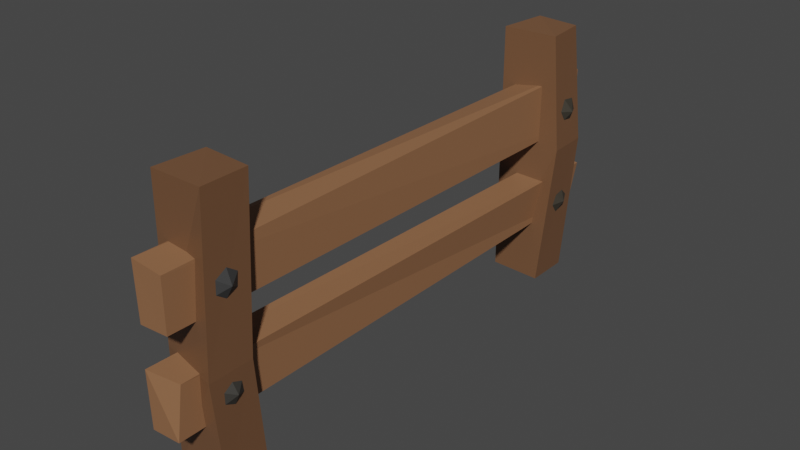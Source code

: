 # Source: fence.blend  (saved by Blender 2.83.18; exported with 4.5.12 LTS)
import bpy
from mathutils import Matrix  # noqa: F401  (used for matrix-valued properties, if any)

bpy.ops.wm.read_factory_settings(use_empty=True)
scene = bpy.context.scene
scene.name = 'Scene'

# ---- materials (node trees are filled in below, after node groups)
mat_wood = bpy.data.materials.new('wood')
mat_wood.alpha_threshold = 0.0
mat_wood.use_transparent_shadow = False
mat_wood.line_color = (0.0, 0.0, 0.0, 1.0)
mat_wood_001 = bpy.data.materials.new('wood.001')
mat_wood_001.use_transparent_shadow = False
mat_materia__001 = bpy.data.materials.new('Materiał.001')
mat_materia__001.use_transparent_shadow = False
mat_materia = bpy.data.materials.new('Materiał')
mat_materia.use_transparent_shadow = False
mat_materia__002 = bpy.data.materials.new('Materiał.002')
mat_materia__002.use_transparent_shadow = False
mat_materia__003 = bpy.data.materials.new('Materiał.003')
mat_materia__003.use_transparent_shadow = False

# ---- material node trees
mat_wood.use_nodes = True; mat_wood.node_tree.nodes.clear()
_N = mat_wood.node_tree.nodes; _L = mat_wood.node_tree.links
n0 = _N.new('ShaderNodeOutputMaterial'); n0.name = 'Material Output'; n0.location = (300, 300)
n1 = _N.new('ShaderNodeBsdfPrincipled'); n1.name = 'Principled BSDF'; n1.location = (10, 300)
n1.distribution = 'GGX'
n1.subsurface_method = 'BURLEY'
n1.inputs[0].default_value = (0.1626, 0.07878, 0.0391, 1.0)
n1.inputs[2].default_value = 0.4
n1.inputs[3].default_value = 1.45
n1.inputs[27].default_value = (0.0, 0.0, 0.0, 1.0)
n1.inputs[28].default_value = 1.0
_L.new(n1.outputs[0], n0.inputs[0])
n0.is_active_output = True
mat_wood_001.use_nodes = True; mat_wood_001.node_tree.nodes.clear()
_N = mat_wood_001.node_tree.nodes; _L = mat_wood_001.node_tree.links
n0 = _N.new('ShaderNodeBsdfPrincipled'); n0.name = 'Principled BSDF'; n0.location = (10, 300)
n0.distribution = 'GGX'
n0.subsurface_method = 'BURLEY'
n0.inputs[0].default_value = (0.2864, 0.1357, 0.0654, 1.0)
n0.inputs[3].default_value = 1.45
n0.inputs[27].default_value = (0.0, 0.0, 0.0, 1.0)
n0.inputs[28].default_value = 1.0
n1 = _N.new('ShaderNodeOutputMaterial'); n1.name = 'Material Output'; n1.location = (300, 300)
_L.new(n0.outputs[0], n1.inputs[0])
n1.is_active_output = True
mat_materia__001.use_nodes = True; mat_materia__001.node_tree.nodes.clear()
_N = mat_materia__001.node_tree.nodes; _L = mat_materia__001.node_tree.links
n0 = _N.new('ShaderNodeBsdfPrincipled'); n0.name = 'Principled BSDF'; n0.location = (10, 300)
n0.distribution = 'GGX'
n0.subsurface_method = 'BURLEY'
n0.inputs[0].default_value = (0.04203, 0.04203, 0.04203, 1.0)
n0.inputs[3].default_value = 1.45
n0.inputs[27].default_value = (0.0, 0.0, 0.0, 1.0)
n0.inputs[28].default_value = 1.0
n1 = _N.new('ShaderNodeOutputMaterial'); n1.name = 'Material Output'; n1.location = (300, 300)
_L.new(n0.outputs[0], n1.inputs[0])
n1.is_active_output = True
mat_materia.use_nodes = True; mat_materia.node_tree.nodes.clear()
_N = mat_materia.node_tree.nodes; _L = mat_materia.node_tree.links
n0 = _N.new('ShaderNodeBsdfPrincipled'); n0.name = 'Principled BSDF'; n0.location = (10, 300)
n0.distribution = 'GGX'
n0.subsurface_method = 'BURLEY'
n0.inputs[0].default_value = (0.04231, 0.03955, 0.03434, 1.0)
n0.inputs[3].default_value = 1.45
n0.inputs[27].default_value = (0.0, 0.0, 0.0, 1.0)
n0.inputs[28].default_value = 1.0
n1 = _N.new('ShaderNodeOutputMaterial'); n1.name = 'Material Output'; n1.location = (300, 300)
_L.new(n0.outputs[0], n1.inputs[0])
n1.is_active_output = True
mat_materia__002.use_nodes = True; mat_materia__002.node_tree.nodes.clear()
_N = mat_materia__002.node_tree.nodes; _L = mat_materia__002.node_tree.links
n0 = _N.new('ShaderNodeBsdfPrincipled'); n0.name = 'Principled BSDF'; n0.location = (10, 300)
n0.distribution = 'GGX'
n0.subsurface_method = 'BURLEY'
n0.inputs[0].default_value = (0.04374, 0.0382, 0.02843, 1.0)
n0.inputs[3].default_value = 1.45
n0.inputs[27].default_value = (0.0, 0.0, 0.0, 1.0)
n0.inputs[28].default_value = 1.0
n1 = _N.new('ShaderNodeOutputMaterial'); n1.name = 'Material Output'; n1.location = (300, 300)
_L.new(n0.outputs[0], n1.inputs[0])
n1.is_active_output = True
mat_materia__003.use_nodes = True; mat_materia__003.node_tree.nodes.clear()
_N = mat_materia__003.node_tree.nodes; _L = mat_materia__003.node_tree.links
n0 = _N.new('ShaderNodeBsdfPrincipled'); n0.name = 'Principled BSDF'; n0.location = (10, 300)
n0.distribution = 'GGX'
n0.subsurface_method = 'BURLEY'
n0.inputs[0].default_value = (0.04374, 0.03689, 0.02732, 1.0)
n0.inputs[3].default_value = 1.45
n0.inputs[27].default_value = (0.0, 0.0, 0.0, 1.0)
n0.inputs[28].default_value = 1.0
n1 = _N.new('ShaderNodeOutputMaterial'); n1.name = 'Material Output'; n1.location = (300, 300)
_L.new(n0.outputs[0], n1.inputs[0])
n1.is_active_output = True

# ---- world
world_world = bpy.data.worlds.new('World'); scene.world = world_world
world_world.use_nodes = True; world_world.node_tree.nodes.clear()
_N = world_world.node_tree.nodes; _L = world_world.node_tree.links
n0 = _N.new('ShaderNodeOutputWorld'); n0.name = 'World Output'; n0.location = (300, 300)
n1 = _N.new('ShaderNodeBackground'); n1.name = 'Background'; n1.location = (10, 300)
n1.inputs[0].default_value = (0.05088, 0.05088, 0.05088, 1.0)
_L.new(n1.outputs[0], n0.inputs[0])
n0.is_active_output = True
world_world.color = (0.05088, 0.05088, 0.05088)
world_world.use_sun_shadow = False
world_world.sun_shadow_jitter_overblur = 0.0

# ---- meshes
me_cube = bpy.data.meshes.new('Cube')
me_cube.from_pydata([(0.5894, 0.8704, 0.8984), (0.8085, 1.0, -0.8709), (1.0, -1.0, 0.8712), (1.0, -1.0, -0.8709), (-1.0, 1.0, 0.8712), (-1.0, 1.0, -0.8709), (-1.035, -1.0, 0.8712), (-1.0, -0.9004, -0.8709), (0.4304, 19.52, 0.9027), (0.8072, 19.81, -0.8707), (1.0, 17.88, 0.8712), (1.0, 17.88, -0.8709), (-1.0, 19.88, 0.8712), (-1.014, 19.85, -0.8843), (-1.023, 18.27, 0.8561), (-1.015, 17.88, -0.8842), (0.7869, 0.9449, -0.119), (-1.139, -1.432, -0.1682), (1.072, -1.0, -0.1305), (-1.124, 0.5103, -0.1682), (0.5967, 19.65, 0.1198), (-1.364, 18.36, 0.0788), (1.0, 17.88, 0.1021), (-1.351, 20.13, 0.08716)], [], [(0, 4, 6, 2), (18, 2, 6, 17), (17, 6, 4, 19), (5, 1, 3, 7), (16, 0, 2, 18), (19, 4, 0, 16), (8, 12, 14, 10), (22, 10, 14, 21), (21, 14, 12, 23), (13, 9, 11, 15), (20, 8, 10, 22), (23, 12, 8, 20), (5, 19, 16, 1), (1, 16, 18, 3), (7, 17, 19, 5), (3, 18, 17, 7), (13, 23, 20, 9), (9, 20, 22, 11), (15, 21, 23, 13), (11, 22, 21, 15)])
_uv = me_cube.uv_layers.new(name='UVMap')
_uv.uv.foreach_set('vector', [0.625, 0.5, 0.875, 0.5, 0.875, 0.75, 0.625, 0.75, 0.4812, 0.75, 0.625, 0.75, 0.625, 1.0, 0.4812, 1.0, 0.4812, 0.0, 0.625, 0.0, 0.625, 0.25, 0.4812, 0.25, 0.125, 0.5, 0.375, 0.5, 0.375, 0.75, 0.125, 0.75, 0.4812, 0.5, 0.625, 0.5, 0.625, 0.75, 0.4812, 0.75, 0.4812, 0.25, 0.625, 0.25, 0.625, 0.5, 0.4812, 0.5, 0.625, 0.5, 0.875, 0.5, 0.875, 0.75, 0.625, 0.75, 0.5146, 0.75, 0.625, 0.75, 0.625, 1.0, 0.5146, 1.0, 0.5146, 0.0, 0.625, 0.0, 0.625, 0.25, 0.5146, 0.25, 0.125, 0.5, 0.375, 0.5, 0.375, 0.75, 0.125, 0.75, 0.5146, 0.5, 0.625, 0.5, 0.625, 0.75, 0.5146, 0.75, 0.5146, 0.25, 0.625, 0.25, 0.625, 0.5, 0.5146, 0.5, 0.375, 0.25, 0.4812, 0.25, 0.4812, 0.5, 0.375, 0.5, 0.375, 0.5, 0.4812, 0.5, 0.4812, 0.75, 0.375, 0.75, 0.375, 0.0, 0.4812, 0.0, 0.4812, 0.25, 0.375, 0.25, 0.375, 0.75, 0.4812, 0.75, 0.4812, 1.0, 0.375, 1.0, 0.375, 0.25, 0.5146, 0.25, 0.5146, 0.5, 0.375, 0.5, 0.375, 0.5, 0.5146, 0.5, 0.5146, 0.75, 0.375, 0.75, 0.375, 0.0, 0.5146, 0.0, 0.5146, 0.25, 0.375, 0.25, 0.375, 0.75, 0.5146, 0.75, 0.5146, 1.0, 0.375, 1.0])
me_cube.materials.append(mat_wood)
me_cube.use_remesh_preserve_volume = False
me_cube.use_remesh_preserve_attributes = False
me_cube.use_mirror_vertex_groups = False
me_cube.update()
me_kostka = bpy.data.meshes.new('Kostka')
me_kostka.from_pydata([(-0.1017, -0.3623, 0.1294), (-0.1008, -0.3704, 0.5023), (-0.1071, 3.227, 0.1338), (-0.08365, 3.223, 0.4864), (0.09745, -0.363, 0.1417), (0.11, -0.3714, 0.4817), (0.1006, 3.23, 0.1191), (0.1022, 3.231, 0.5108), (-0.1017, -0.3623, -0.4994), (-0.1008, -0.3704, -0.1266), (-0.1071, 3.227, -0.495), (-0.03157, 3.223, -0.1425), (0.09745, -0.363, -0.4872), (0.11, -0.3252, -0.1471), (0.1006, 3.23, -0.4796), (0.1543, 3.231, -0.1663)], [], [(0, 1, 3, 2), (2, 3, 7, 6), (6, 7, 5, 4), (4, 5, 1, 0), (2, 6, 4, 0), (7, 3, 1, 5), (8, 9, 11, 10), (10, 11, 15, 14), (14, 15, 13, 12), (12, 13, 9, 8), (10, 14, 12, 8), (15, 11, 9, 13)])
_uv = me_kostka.uv_layers.new(name='MapaUV')
_uv.uv.foreach_set('vector', [0.375, 0.0, 0.625, 0.0, 0.625, 0.25, 0.375, 0.25, 0.375, 0.25, 0.625, 0.25, 0.625, 0.5, 0.375, 0.5, 0.375, 0.5, 0.625, 0.5, 0.625, 0.75, 0.375, 0.75, 0.375, 0.75, 0.625, 0.75, 0.625, 1.0, 0.375, 1.0, 0.125, 0.5, 0.375, 0.5, 0.375, 0.75, 0.125, 0.75, 0.625, 0.5, 0.875, 0.5, 0.875, 0.75, 0.625, 0.75, 0.375, 0.0, 0.625, 0.0, 0.625, 0.25, 0.375, 0.25, 0.375, 0.25, 0.625, 0.25, 0.625, 0.5, 0.375, 0.5, 0.375, 0.5, 0.625, 0.5, 0.625, 0.75, 0.375, 0.75, 0.375, 0.75, 0.625, 0.75, 0.625, 1.0, 0.375, 1.0, 0.125, 0.5, 0.375, 0.5, 0.375, 0.75, 0.125, 0.75, 0.625, 0.5, 0.875, 0.5, 0.875, 0.75, 0.625, 0.75])
me_kostka.materials.append(mat_wood_001)
me_kostka.use_remesh_fix_poles = True
me_kostka.use_remesh_preserve_attributes = False
me_kostka.use_mirror_vertex_groups = False
me_kostka.update()
me_sto_ek = bpy.data.meshes.new('stożek')
me_sto_ek.from_pydata([(0.0, 2.0, -0.5), (1.732, 1.0, -0.5), (1.732, -1.0, -0.5), (-1.748e-07, -2.0, -0.5), (0.0, 0.0, 0.5), (-1.732, -1.0, -0.5), (-1.732, 1.0, -0.5)], [], [(0, 4, 1), (1, 4, 2), (2, 4, 3), (3, 4, 5), (5, 4, 6), (6, 4, 0), (0, 1, 2, 3, 5, 6)])
_uv = me_sto_ek.uv_layers.new(name='MapaUV')
_uv.uv.foreach_set('vector', [0.25, 0.49, 0.25, 0.25, 0.4578, 0.37, 0.4578, 0.37, 0.25, 0.25, 0.4578, 0.13, 0.4578, 0.13, 0.25, 0.25, 0.25, 0.01, 0.25, 0.01, 0.25, 0.25, 0.04215, 0.13, 0.04215, 0.13, 0.25, 0.25, 0.04215, 0.37, 0.04215, 0.37, 0.25, 0.25, 0.25, 0.49, 0.75, 0.49, 0.9578, 0.37, 0.9578, 0.13, 0.75, 0.01, 0.5422, 0.13, 0.5422, 0.37])
me_sto_ek.materials.append(mat_materia__001)
me_sto_ek.use_remesh_fix_poles = True
me_sto_ek.use_remesh_preserve_attributes = False
me_sto_ek.use_mirror_vertex_groups = False
me_sto_ek.update()
me_sto_ek_001 = bpy.data.meshes.new('stożek.001')
me_sto_ek_001.from_pydata([(0.0, 2.0, -0.5), (1.732, 1.0, -0.5), (1.732, -1.0, -0.5), (-1.748e-07, -2.0, -0.5), (0.0, 0.0, 0.5), (-1.732, -1.0, -0.5), (-1.732, 1.0, -0.5)], [], [(0, 4, 1), (1, 4, 2), (2, 4, 3), (3, 4, 5), (5, 4, 6), (6, 4, 0), (0, 1, 2, 3, 5, 6)])
_uv = me_sto_ek_001.uv_layers.new(name='MapaUV')
_uv.uv.foreach_set('vector', [0.25, 0.49, 0.25, 0.25, 0.4578, 0.37, 0.4578, 0.37, 0.25, 0.25, 0.4578, 0.13, 0.4578, 0.13, 0.25, 0.25, 0.25, 0.01, 0.25, 0.01, 0.25, 0.25, 0.04215, 0.13, 0.04215, 0.13, 0.25, 0.25, 0.04215, 0.37, 0.04215, 0.37, 0.25, 0.25, 0.25, 0.49, 0.75, 0.49, 0.9578, 0.37, 0.9578, 0.13, 0.75, 0.01, 0.5422, 0.13, 0.5422, 0.37])
me_sto_ek_001.materials.append(mat_materia)
me_sto_ek_001.use_remesh_fix_poles = True
me_sto_ek_001.use_remesh_preserve_attributes = False
me_sto_ek_001.use_mirror_vertex_groups = False
me_sto_ek_001.update()
me_sto_ek_002 = bpy.data.meshes.new('stożek.002')
me_sto_ek_002.from_pydata([(0.0, 2.0, -0.5), (1.732, 1.0, -0.5), (1.732, -1.0, -0.5), (-1.748e-07, -2.0, -0.5), (0.0, 0.0, 0.5), (-1.732, -1.0, -0.5), (-1.732, 1.0, -0.5)], [], [(0, 4, 1), (1, 4, 2), (2, 4, 3), (3, 4, 5), (5, 4, 6), (6, 4, 0), (0, 1, 2, 3, 5, 6)])
_uv = me_sto_ek_002.uv_layers.new(name='MapaUV')
_uv.uv.foreach_set('vector', [0.25, 0.49, 0.25, 0.25, 0.4578, 0.37, 0.4578, 0.37, 0.25, 0.25, 0.4578, 0.13, 0.4578, 0.13, 0.25, 0.25, 0.25, 0.01, 0.25, 0.01, 0.25, 0.25, 0.04215, 0.13, 0.04215, 0.13, 0.25, 0.25, 0.04215, 0.37, 0.04215, 0.37, 0.25, 0.25, 0.25, 0.49, 0.75, 0.49, 0.9578, 0.37, 0.9578, 0.13, 0.75, 0.01, 0.5422, 0.13, 0.5422, 0.37])
me_sto_ek_002.materials.append(mat_materia__002)
me_sto_ek_002.use_remesh_fix_poles = True
me_sto_ek_002.use_remesh_preserve_attributes = False
me_sto_ek_002.use_mirror_vertex_groups = False
me_sto_ek_002.update()
me_sto_ek_003 = bpy.data.meshes.new('stożek.003')
me_sto_ek_003.from_pydata([(0.0, 2.0, -0.5), (1.732, 1.0, -0.5), (1.732, -1.0, -0.5), (-1.748e-07, -2.0, -0.5), (0.0, 0.0, 0.5), (-1.732, -1.0, -0.5), (-1.732, 1.0, -0.5)], [], [(0, 4, 1), (1, 4, 2), (2, 4, 3), (3, 4, 5), (5, 4, 6), (6, 4, 0), (0, 1, 2, 3, 5, 6)])
_uv = me_sto_ek_003.uv_layers.new(name='MapaUV')
_uv.uv.foreach_set('vector', [0.25, 0.49, 0.25, 0.25, 0.4578, 0.37, 0.4578, 0.37, 0.25, 0.25, 0.4578, 0.13, 0.4578, 0.13, 0.25, 0.25, 0.25, 0.01, 0.25, 0.01, 0.25, 0.25, 0.04215, 0.13, 0.04215, 0.13, 0.25, 0.25, 0.04215, 0.37, 0.04215, 0.37, 0.25, 0.25, 0.25, 0.49, 0.75, 0.49, 0.9578, 0.37, 0.9578, 0.13, 0.75, 0.01, 0.5422, 0.13, 0.5422, 0.37])
me_sto_ek_003.materials.append(mat_materia__003)
me_sto_ek_003.use_remesh_fix_poles = True
me_sto_ek_003.use_remesh_preserve_attributes = False
me_sto_ek_003.use_mirror_vertex_groups = False
me_sto_ek_003.update()

# ---- objects
ob_cube = bpy.data.objects.new('Cube', me_cube)
ob_kostka = bpy.data.objects.new('Kostka', me_kostka)
ob_sto_ek = bpy.data.objects.new('stożek', me_sto_ek)
ob_sto_ek_001 = bpy.data.objects.new('stożek.001', me_sto_ek_001)
ob_sto_ek_002 = bpy.data.objects.new('stożek.002', me_sto_ek_002)
ob_sto_ek_003 = bpy.data.objects.new('stożek.003', me_sto_ek_003)

# ---- transforms, parenting, visibility, modifiers, constraints
ob_cube.location = (0.0, 0.0, 0.0)
ob_cube.scale = (-0.1699, 0.1535, 1.0)
ob_cube.lock_rotations_4d = False
ob_cube.empty_display_type = 'ARROWS'
ob_cube.lineart.crease_threshold = 0.0
ob_kostka.location = (0.0, 0.0, 0.0)
ob_kostka.lineart.crease_threshold = 0.0
ob_sto_ek.location = (0.2009, -0.04678, 0.3229)
ob_sto_ek.rotation_euler = (1.571, 1.129, 1.571)
ob_sto_ek.scale = (0.04674, 0.04674, 0.04674)
ob_sto_ek.lineart.crease_threshold = 0.0
ob_sto_ek_001.location = (0.2009, -0.06112, -0.3022)
ob_sto_ek_001.rotation_euler = (1.571, 0.9459, 1.571)
ob_sto_ek_001.scale = (0.04674, 0.04674, 0.04674)
ob_sto_ek_001.lineart.crease_threshold = 0.0
ob_sto_ek_002.location = (0.2284, 2.951, 0.3229)
ob_sto_ek_002.rotation_euler = (1.571, 1.695, 1.571)
ob_sto_ek_002.scale = (0.04674, 0.04674, 0.04674)
ob_sto_ek_002.lineart.crease_threshold = 0.0
ob_sto_ek_003.location = (0.2213, 2.935, -0.3283)
ob_sto_ek_003.rotation_euler = (1.571, 2.404, 1.571)
ob_sto_ek_003.scale = (0.04674, 0.04674, 0.04674)
ob_sto_ek_003.lineart.crease_threshold = 0.0

# ---- collection membership
scene.collection.objects.link(ob_cube)
scene.collection.objects.link(ob_kostka)
scene.collection.objects.link(ob_sto_ek)
scene.collection.objects.link(ob_sto_ek_001)
scene.collection.objects.link(ob_sto_ek_002)
scene.collection.objects.link(ob_sto_ek_003)

# ---- scene / render settings (as saved in the file)
scene.frame_start = 1; scene.frame_end = 250; scene.frame_set(1)
scene.render.engine = 'BLENDER_EEVEE_NEXT'
scene.cycles.use_denoising = False
scene.cycles.samples = 128
scene.cycles.sampling_pattern = 'TABULATED_SOBOL'
scene.cycles.use_adaptive_sampling = False
scene.cycles.use_light_tree = False
scene.view_settings.view_transform = 'Filmic'
bpy.context.view_layer.update()

# ---- added for rendering (the .blend has no active camera and no usable light): camera, sun
cam_auto = bpy.data.cameras.new('AutoCamera')
cam_auto.lens = 50.0
cam_auto.sensor_width = 36.0
cam_auto.clip_end = 1000.0
ob_auto_camera = bpy.data.objects.new('AutoCamera', cam_auto)
scene.collection.objects.link(ob_auto_camera)
ob_auto_camera.location = (3.77718, -3.06093, 3.00309)
ob_auto_camera.rotation_euler = (1.09748, -7.21219e-08, 0.694738)
scene.camera = ob_auto_camera
light_auto_sun = bpy.data.lights.new('AutoSun', 'SUN')
light_auto_sun.energy = 3.0
light_auto_sun.angle = 0.0523599
ob_auto_sun = bpy.data.objects.new('AutoSun', light_auto_sun)
scene.collection.objects.link(ob_auto_sun)
ob_auto_sun.rotation_euler = (0.872665, 0.174533, 0.523599)
bpy.context.view_layer.update()

